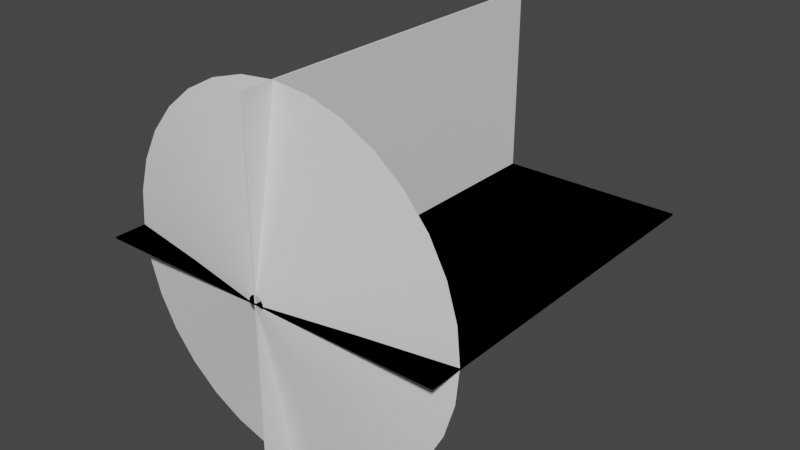 # Source: MuzzleFlash.blend  (saved by Blender 3.4.6; exported with 4.5.12 LTS)
import bpy
from mathutils import Matrix  # noqa: F401  (used for matrix-valued properties, if any)

bpy.ops.wm.read_factory_settings(use_empty=True)
scene = bpy.context.scene
scene.name = 'Scene'

# ---- collections
col_collection = bpy.data.collections.new('Collection'); scene.collection.children.link(col_collection)

# ---- world
world_world = bpy.data.worlds.new('World'); scene.world = world_world
world_world.use_nodes = True; world_world.node_tree.nodes.clear()
_N = world_world.node_tree.nodes; _L = world_world.node_tree.links
n0 = _N.new('ShaderNodeOutputWorld'); n0.name = 'World Output'; n0.location = (300, 300)
n1 = _N.new('ShaderNodeBackground'); n1.name = 'Background'; n1.location = (10, 300)
n1.inputs[0].default_value = (0.05088, 0.05088, 0.05088, 1.0)
_L.new(n1.outputs[0], n0.inputs[0])
n0.is_active_output = True
world_world.color = (0.05088, 0.05088, 0.05088)
world_world.use_sun_shadow = False
world_world.sun_shadow_jitter_overblur = 0.0

# ---- meshes
me_circle = bpy.data.meshes.new('Circle')
me_circle.from_pydata([(0.0, 1.0, 0.1786), (-0.1951, 0.9808, 0.1786), (-0.3827, 0.9239, 0.1786), (-0.5556, 0.8315, 0.1786), (-0.7071, 0.7071, 0.1786), (-0.8315, 0.5556, 0.1786), (-0.9239, 0.3827, 0.1786), (-0.9808, 0.1951, 0.1786), (-1.0, 0.0, 0.1786), (-0.9808, -0.1951, 0.1786), (-0.9239, -0.3827, 0.1786), (-0.8315, -0.5556, 0.1786), (-0.7071, -0.7071, 0.1786), (-0.5556, -0.8315, 0.1786), (-0.3827, -0.9239, 0.1786), (-0.1951, -0.9808, 0.1786), (0.0, -1.0, 0.1786), (0.1951, -0.9808, 0.1786), (0.3827, -0.9239, 0.1786), (0.5556, -0.8315, 0.1786), (0.7071, -0.7071, 0.1786), (0.8315, -0.5556, 0.1786), (0.9239, -0.3827, 0.1786), (0.9808, -0.1951, 0.1786), (1.0, 0.0, 0.1786), (0.9808, 0.1951, 0.1786), (0.9239, 0.3827, 0.1786), (0.8315, 0.5556, 0.1786), (0.7071, 0.7071, 0.1786), (0.5556, 0.8315, 0.1786), (0.3827, 0.9239, 0.1786), (0.1951, 0.9808, 0.1786), (-8.26e-09, 0.04301, 0.0009629), (-0.008391, 0.04218, 0.0009629), (-0.01646, 0.03974, 0.0009629), (-0.0239, 0.03576, 0.0009629), (-0.03041, 0.03041, 0.0009629), (-0.03576, 0.0239, 0.0009629), (-0.03974, 0.01646, 0.0009629), (-0.04218, 0.008391, 0.0009629), (-0.04301, 7.607e-09, 0.0009629), (-0.04218, -0.008391, 0.0009629), (-0.03974, -0.01646, 0.0009629), (-0.03576, -0.0239, 0.0009629), (-0.03041, -0.03041, 0.0009629), (-0.0239, -0.03576, 0.0009629), (-0.01646, -0.03974, 0.0009629), (-0.008391, -0.04218, 0.0009629), (-8.26e-09, -0.04301, 0.0009629), (0.008391, -0.04218, 0.0009629), (0.01646, -0.03974, 0.0009629), (0.0239, -0.03576, 0.0009629), (0.03041, -0.03041, 0.0009629), (0.03576, -0.0239, 0.0009629), (0.03974, -0.01646, 0.0009629), (0.04218, -0.008391, 0.0009629), (0.04301, 7.607e-09, 0.0009629), (0.04218, 0.008391, 0.0009629), (0.03974, 0.01646, 0.0009629), (0.03576, 0.0239, 0.0009629), (0.03041, 0.03041, 0.0009629), (0.0239, 0.03576, 0.0009629), (0.01646, 0.03974, 0.0009629), (0.008391, 0.04218, 0.0009629), (-0.5115, -0.1017, 0.09507), (-0.4818, -0.1996, 0.09507), (0.5115, -0.1017, 0.09507), (0.5215, 3.804e-09, 0.09507), (-0.4336, -0.2897, 0.09507), (0.5115, 0.1017, 0.09507), (-0.3688, -0.3688, 0.09507), (0.4818, 0.1996, 0.09507), (-0.2897, -0.4336, 0.09507), (0.4336, 0.2897, 0.09507), (-0.1996, -0.4818, 0.09507), (-4.13e-09, 0.5215, 0.09507), (-0.1017, 0.5115, 0.09507), (0.3688, 0.3688, 0.09507), (-0.1017, -0.5115, 0.09507), (-0.1996, 0.4818, 0.09507), (0.2897, 0.4336, 0.09507), (-4.13e-09, -0.5215, 0.09507), (-0.2897, 0.4336, 0.09507), (0.1996, 0.4818, 0.09507), (0.1017, -0.5115, 0.09507), (-0.3688, 0.3688, 0.09507), (0.1017, 0.5115, 0.09507), (0.1996, -0.4818, 0.09507), (-0.4336, 0.2897, 0.09507), (0.2897, -0.4336, 0.09507), (-0.4818, 0.1996, 0.09507), (0.3688, -0.3688, 0.09507), (-0.5115, 0.1017, 0.09507), (0.4336, -0.2897, 0.09507), (-0.5215, 3.804e-09, 0.09507), (0.4818, -0.1996, 0.09507)], [], [(65, 64, 41, 42), (67, 66, 55, 56), (68, 65, 42, 43), (69, 67, 56, 57), (70, 68, 43, 44), (71, 69, 57, 58), (72, 70, 44, 45), (73, 71, 58, 59), (74, 72, 45, 46), (76, 75, 32, 33), (77, 73, 59, 60), (78, 74, 46, 47), (79, 76, 33, 34), (80, 77, 60, 61), (81, 78, 47, 48), (82, 79, 34, 35), (83, 80, 61, 62), (84, 81, 48, 49), (85, 82, 35, 36), (86, 83, 62, 63), (87, 84, 49, 50), (88, 85, 36, 37), (75, 86, 63, 32), (89, 87, 50, 51), (90, 88, 37, 38), (91, 89, 51, 52), (92, 90, 38, 39), (93, 91, 52, 53), (94, 92, 39, 40), (95, 93, 53, 54), (64, 94, 40, 41), (66, 95, 54, 55), (23, 22, 95, 66), (9, 8, 94, 64), (22, 21, 93, 95), (8, 7, 92, 94), (21, 20, 91, 93), (7, 6, 90, 92), (20, 19, 89, 91), (6, 5, 88, 90), (19, 18, 87, 89), (0, 31, 86, 75), (5, 4, 85, 88), (18, 17, 84, 87), (31, 30, 83, 86), (4, 3, 82, 85), (17, 16, 81, 84), (30, 29, 80, 83), (3, 2, 79, 82), (16, 15, 78, 81), (29, 28, 77, 80), (2, 1, 76, 79), (15, 14, 74, 78), (28, 27, 73, 77), (1, 0, 75, 76), (14, 13, 72, 74), (27, 26, 71, 73), (13, 12, 70, 72), (26, 25, 69, 71), (12, 11, 68, 70), (25, 24, 67, 69), (11, 10, 65, 68), (24, 23, 66, 67), (10, 9, 64, 65)])
me_circle.polygons.foreach_set('use_smooth', [True] * 64)
_uv = me_circle.uv_layers.new(name='UVMap')
_uv.uv.foreach_set('vector', [0.03963, 0.5, 0.008843, 0.5, 0.01102, 1.0, 0.0418, 1.0, 0.4706, 0.5, 0.4398, 0.5, 0.442, 1.0, 0.4728, 1.0, 0.07041, 0.5, 0.03963, 0.5, 0.0418, 1.0, 0.07259, 1.0, 0.5014, 0.5, 0.4706, 0.5, 0.4728, 1.0, 0.5036, 1.0, 0.1012, 0.5, 0.07041, 0.5, 0.07259, 1.0, 0.1034, 1.0, 0.5322, 0.5, 0.5014, 0.5, 0.5036, 1.0, 0.5343, 1.0, 0.132, 0.5, 0.1012, 0.5, 0.1034, 1.0, 0.1342, 1.0, 0.5629, 0.5, 0.5322, 0.5, 0.5343, 1.0, 0.5651, 1.0, 0.1628, 0.5, 0.132, 0.5, 0.1342, 1.0, 0.1649, 1.0, 0.7477, 0.5, 0.7169, 0.5, 0.719, 1.0, 0.7498, 1.0, 0.5937, 0.5, 0.5629, 0.5, 0.5651, 1.0, 0.5959, 1.0, 0.1935, 0.5, 0.1628, 0.5, 0.1649, 1.0, 0.1957, 1.0, 0.7784, 0.5, 0.7477, 0.5, 0.7498, 1.0, 0.7806, 1.0, 0.6245, 0.5, 0.5937, 0.5, 0.5959, 1.0, 0.6267, 1.0, 0.2243, 0.5, 0.1935, 0.5, 0.1957, 1.0, 0.2265, 1.0, 0.8092, 0.5, 0.7784, 0.5, 0.7806, 1.0, 0.8114, 1.0, 0.6553, 0.5, 0.6245, 0.5, 0.6267, 1.0, 0.6575, 1.0, 0.2551, 0.5, 0.2243, 0.5, 0.2265, 1.0, 0.2573, 1.0, 0.84, 0.5, 0.8092, 0.5, 0.8114, 1.0, 0.8422, 1.0, 0.6861, 0.5, 0.6553, 0.5, 0.6575, 1.0, 0.6883, 1.0, 0.2859, 0.5, 0.2551, 0.5, 0.2573, 1.0, 0.2881, 1.0, 0.8708, 0.5, 0.84, 0.5, 0.8422, 1.0, 0.873, 1.0, 0.7169, 0.5, 0.6861, 0.5, 0.6883, 1.0, 0.719, 1.0, 0.3167, 0.5, 0.2859, 0.5, 0.2881, 1.0, 0.3189, 1.0, 0.9016, 0.5, 0.8708, 0.5, 0.873, 1.0, 0.9037, 1.0, 0.3475, 0.5, 0.3167, 0.5, 0.3189, 1.0, 0.3496, 1.0, 0.9324, 0.5, 0.9016, 0.5, 0.9037, 1.0, 0.9345, 1.0, 0.3782, 0.5, 0.3475, 0.5, 0.3496, 1.0, 0.3804, 1.0, 0.9631, 0.5, 0.9324, 0.5, 0.9345, 1.0, 0.9653, 1.0, 0.409, 0.5, 0.3782, 0.5, 0.3804, 1.0, 0.4112, 1.0, 0.9939, 0.5, 0.9631, 0.5, 0.9653, 1.0, 0.9961, 1.0, 0.4398, 0.5, 0.409, 0.5, 0.4112, 1.0, 0.442, 1.0, 0.4376, 0.0, 0.4069, 0.0, 0.409, 0.5, 0.4398, 0.5, 0.9917, 0.0, 0.961, 0.0, 0.9631, 0.5, 0.9939, 0.5, 0.4069, 0.0, 0.3761, 0.0, 0.3782, 0.5, 0.409, 0.5, 0.961, 0.0, 0.9302, 0.0, 0.9324, 0.5, 0.9631, 0.5, 0.3761, 0.0, 0.3453, 0.0, 0.3475, 0.5, 0.3782, 0.5, 0.9302, 0.0, 0.8994, 0.0, 0.9016, 0.5, 0.9324, 0.5, 0.3453, 0.0, 0.3145, 0.0, 0.3167, 0.5, 0.3475, 0.5, 0.8994, 0.0, 0.8686, 0.0, 0.8708, 0.5, 0.9016, 0.5, 0.3145, 0.0, 0.2837, 0.0, 0.2859, 0.5, 0.3167, 0.5, 0.7147, 0.0, 0.6839, 0.0, 0.6861, 0.5, 0.7169, 0.5, 0.8686, 0.0, 0.8378, 0.0, 0.84, 0.5, 0.8708, 0.5, 0.2837, 0.0, 0.2529, 0.0, 0.2551, 0.5, 0.2859, 0.5, 0.6839, 0.0, 0.6531, 0.0, 0.6553, 0.5, 0.6861, 0.5, 0.8378, 0.0, 0.807, 0.0, 0.8092, 0.5, 0.84, 0.5, 0.2529, 0.0, 0.2222, 0.0, 0.2243, 0.5, 0.2551, 0.5, 0.6531, 0.0, 0.6223, 0.0, 0.6245, 0.5, 0.6553, 0.5, 0.807, 0.0, 0.7763, 0.0, 0.7784, 0.5, 0.8092, 0.5, 0.2222, 0.0, 0.1914, 0.0, 0.1935, 0.5, 0.2243, 0.5, 0.6223, 0.0, 0.5916, 0.0, 0.5937, 0.5, 0.6245, 0.5, 0.7763, 0.0, 0.7455, 0.0, 0.7477, 0.5, 0.7784, 0.5, 0.1914, 0.0, 0.1606, 0.0, 0.1628, 0.5, 0.1935, 0.5, 0.5916, 0.0, 0.5608, 0.0, 0.5629, 0.5, 0.5937, 0.5, 0.7455, 0.0, 0.7147, 0.0, 0.7169, 0.5, 0.7477, 0.5, 0.1606, 0.0, 0.1298, 0.0, 0.132, 0.5, 0.1628, 0.5, 0.5608, 0.0, 0.53, 0.0, 0.5322, 0.5, 0.5629, 0.5, 0.1298, 0.0, 0.09902, 0.0, 0.1012, 0.5, 0.132, 0.5, 0.53, 0.0, 0.4992, 0.0, 0.5014, 0.5, 0.5322, 0.5, 0.09902, 0.0, 0.06824, 0.0, 0.07041, 0.5, 0.1012, 0.5, 0.4992, 0.0, 0.4684, 0.0, 0.4706, 0.5, 0.5014, 0.5, 0.06824, 0.0, 0.03745, 0.0, 0.03963, 0.5, 0.07041, 0.5, 0.4684, 0.0, 0.4376, 0.0, 0.4398, 0.5, 0.4706, 0.5, 0.03745, 0.0, 0.006668, 0.0, 0.008843, 0.5, 0.03963, 0.5])
me_circle.update()
me_plane = bpy.data.meshes.new('Plane')
me_plane.from_pydata([(-1.0, 0.0, 0.0), (1.0, 0.0, 0.0), (-1.0, 2.0, 0.0), (1.0, 2.0, 0.0), (-1.0, 0.0, 0.0), (1.0, 0.0, 0.0), (-1.0, 2.0, 0.0), (1.0, 2.0, 0.0), (0.0, 5.96e-08, 1.0), (0.0, 5.96e-08, -1.0), (0.0, 2.0, 1.0), (0.0, 2.0, -1.0), (-1.0, 0.0, -0.01), (1.0, 0.0, -0.01), (-1.0, 2.0, -0.01), (1.0, 2.0, -0.01), (-1.0, 0.0, -0.01), (1.0, 0.0, -0.01), (-1.0, 2.0, -0.01), (1.0, 2.0, -0.01), (-0.01, 5.96e-08, 1.0), (-0.01, 5.96e-08, -1.0), (-0.01, 2.0, 1.0), (-0.01, 2.0, -1.0)], [], [(0, 1, 3, 2), (4, 5, 7, 6), (8, 9, 11, 10), (12, 14, 15, 13), (16, 18, 19, 17), (20, 22, 23, 21), (0, 2, 14, 12), (1, 0, 12, 13), (3, 1, 13, 15), (2, 3, 15, 14), (4, 6, 18, 16), (5, 4, 16, 17), (7, 5, 17, 19), (6, 7, 19, 18), (8, 10, 22, 20), (9, 8, 20, 21), (11, 9, 21, 23), (10, 11, 23, 22)])
_uv = me_plane.uv_layers.new(name='UVMap')
_uv.uv.foreach_set('vector', [1.0, 1.0, 0.0, 1.0, 1.192e-07, 0.0, 1.0, 1.192e-07, 1.0, 1.0, 0.0, 1.0, 1.192e-07, 0.0, 1.0, 1.192e-07, 1.0, 1.0, 0.0, 1.0, 1.192e-07, 0.0, 1.0, 1.192e-07, 1.0, 1.0, 1.0, 1.192e-07, 1.192e-07, 0.0, 0.0, 1.0, 1.0, 1.0, 1.0, 1.192e-07, 1.192e-07, 0.0, 0.0, 1.0, 1.0, 1.0, 1.0, 1.192e-07, 1.192e-07, 0.0, 0.0, 1.0, 1.0, 1.0, 1.0, 1.192e-07, 1.0, 1.192e-07, 1.0, 1.0, 0.0, 1.0, 1.0, 1.0, 1.0, 1.0, 0.0, 1.0, 1.192e-07, 0.0, 0.0, 1.0, 0.0, 1.0, 1.192e-07, 0.0, 1.0, 1.192e-07, 1.192e-07, 0.0, 1.192e-07, 0.0, 1.0, 1.192e-07, 1.0, 1.0, 1.0, 1.192e-07, 1.0, 1.192e-07, 1.0, 1.0, 0.0, 1.0, 1.0, 1.0, 1.0, 1.0, 0.0, 1.0, 1.192e-07, 0.0, 0.0, 1.0, 0.0, 1.0, 1.192e-07, 0.0, 1.0, 1.192e-07, 1.192e-07, 0.0, 1.192e-07, 0.0, 1.0, 1.192e-07, 1.0, 1.0, 1.0, 1.192e-07, 1.0, 1.192e-07, 1.0, 1.0, 0.0, 1.0, 1.0, 1.0, 1.0, 1.0, 0.0, 1.0, 1.192e-07, 0.0, 0.0, 1.0, 0.0, 1.0, 1.192e-07, 0.0, 1.0, 1.192e-07, 1.192e-07, 0.0, 1.192e-07, 0.0, 1.0, 1.192e-07])
me_plane.update()

# ---- objects
ob_muzzlecone = bpy.data.objects.new('MuzzleCone', me_circle)
ob_muzzleplanes = bpy.data.objects.new('MuzzlePlanes', me_plane)

# ---- transforms, parenting, visibility, modifiers, constraints
ob_muzzlecone.location = (0.0, 0.0, 0.0)
ob_muzzlecone.rotation_euler = (-1.571, -0.0, 0.0)
ob_muzzleplanes.location = (0.0, 0.0, 0.0)

# ---- collection membership
col_collection.objects.link(ob_muzzlecone)
col_collection.objects.link(ob_muzzleplanes)

# ---- scene / render settings (as saved in the file)
scene.frame_start = 1; scene.frame_end = 250; scene.frame_set(1)
scene.render.engine = 'BLENDER_EEVEE_NEXT'
scene.cycles.sampling_pattern = 'TABULATED_SOBOL'
scene.cycles.use_light_tree = False
scene.view_settings.view_transform = 'Filmic'
bpy.context.view_layer.update()

# ---- added for rendering (the .blend has no active camera and no usable light): camera, sun
cam_auto = bpy.data.cameras.new('AutoCamera')
cam_auto.lens = 50.0
cam_auto.sensor_width = 36.0
cam_auto.clip_end = 1000.0
ob_auto_camera = bpy.data.objects.new('AutoCamera', cam_auto)
scene.collection.objects.link(ob_auto_camera)
ob_auto_camera.location = (3.20507, -2.84609, 2.56406)
ob_auto_camera.rotation_euler = (1.09748, -7.21219e-08, 0.694738)
scene.camera = ob_auto_camera
light_auto_sun = bpy.data.lights.new('AutoSun', 'SUN')
light_auto_sun.energy = 3.0
light_auto_sun.angle = 0.0523599
ob_auto_sun = bpy.data.objects.new('AutoSun', light_auto_sun)
scene.collection.objects.link(ob_auto_sun)
ob_auto_sun.rotation_euler = (0.872665, 0.174533, 0.523599)
bpy.context.view_layer.update()
